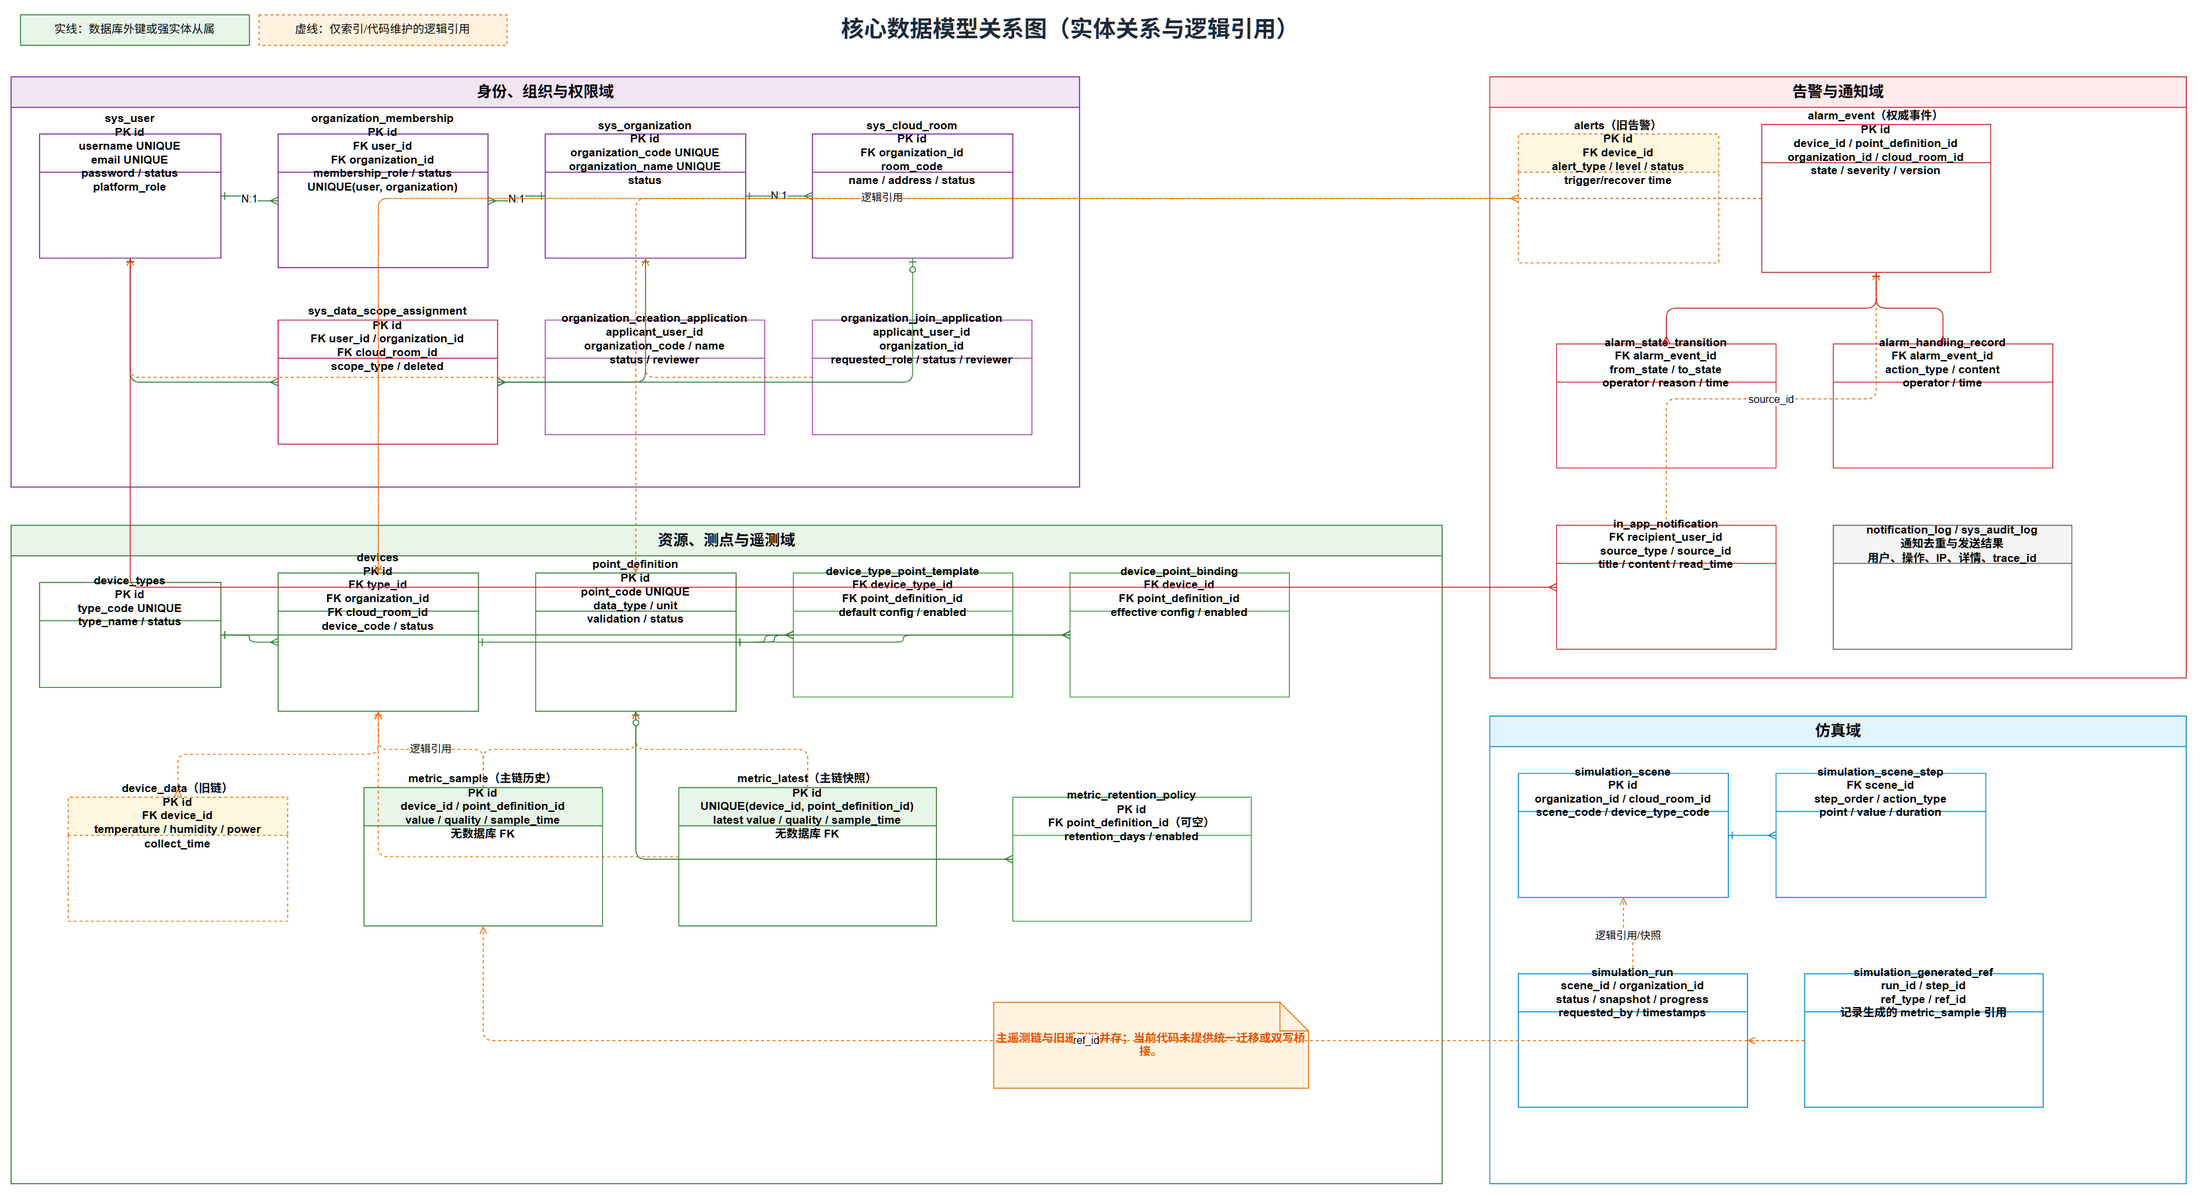

The diagram above was exported from draw.io. Its source (the exported page's mxGraphModel, read from the mxfile embedded in the PNG):
<mxGraphModel dx="2100" dy="1300" grid="1" gridSize="10" guides="1" tooltips="1" connect="1" arrows="1" fold="1" page="1" pageScale="1" pageWidth="2400" pageHeight="1500" math="0" shadow="0">
  <root>
    <mxCell id="0" />
    <mxCell id="1" parent="0" />
    <mxCell id="title" value="核心数据模型关系图（实体关系与逻辑引用）" style="text;html=1;align=center;verticalAlign=middle;fontSize=24;fontStyle=1;fontColor=#1F2937;" vertex="1" parent="1">
      <mxGeometry x="700" y="20" width="900" height="40" as="geometry" />
    </mxCell>
    <mxCell id="l1" value="实线：数据库外键或强实体从属" style="rounded=0;whiteSpace=wrap;html=1;fillColor=#E8F5E9;strokeColor=#2E7D32;" vertex="1" parent="1">
      <mxGeometry x="50" y="25" width="240" height="32" as="geometry" />
    </mxCell>
    <mxCell id="l2" value="虚线：仅索引/代码维护的逻辑引用" style="rounded=0;whiteSpace=wrap;html=1;fillColor=#FFF3E0;strokeColor=#EF6C00;dashed=1;" vertex="1" parent="1">
      <mxGeometry x="300" y="25" width="260" height="32" as="geometry" />
    </mxCell>
    <mxCell id="g_identity" value="身份、组织与权限域" style="swimlane;html=1;horizontal=1;startSize=32;fillColor=#F3E5F5;strokeColor=#7B1FA2;fontStyle=1;fontSize=16;rounded=0;" vertex="1" parent="1">
      <mxGeometry x="40" y="90" width="1120" height="430" as="geometry" />
    </mxCell>
    <mxCell id="user" value="sys_user&#10;PK id&#10;username UNIQUE&#10;email UNIQUE&#10;password / status&#10;platform_role" style="shape=table;container=1;collapsible=0;childLayout=tableLayout;whiteSpace=wrap;html=1;fillColor=#FFFFFF;strokeColor=#7B1FA2;fontStyle=1;" vertex="1" parent="g_identity">
      <mxGeometry x="30" y="60" width="190" height="130" as="geometry" />
    </mxCell>
    <mxCell id="membership" value="organization_membership&#10;PK id&#10;FK user_id&#10;FK organization_id&#10;membership_role / status&#10;UNIQUE(user, organization)" style="shape=table;whiteSpace=wrap;html=1;fillColor=#FFFFFF;strokeColor=#7B1FA2;fontStyle=1;" vertex="1" parent="g_identity">
      <mxGeometry x="280" y="60" width="220" height="140" as="geometry" />
    </mxCell>
    <mxCell id="org" value="sys_organization&#10;PK id&#10;organization_code UNIQUE&#10;organization_name UNIQUE&#10;status" style="shape=table;whiteSpace=wrap;html=1;fillColor=#FFFFFF;strokeColor=#7B1FA2;fontStyle=1;" vertex="1" parent="g_identity">
      <mxGeometry x="560" y="60" width="210" height="130" as="geometry" />
    </mxCell>
    <mxCell id="room" value="sys_cloud_room&#10;PK id&#10;FK organization_id&#10;room_code&#10;name / address / status" style="shape=table;whiteSpace=wrap;html=1;fillColor=#FFFFFF;strokeColor=#7B1FA2;fontStyle=1;" vertex="1" parent="g_identity">
      <mxGeometry x="840" y="60" width="210" height="130" as="geometry" />
    </mxCell>
    <mxCell id="scope" value="sys_data_scope_assignment&#10;PK id&#10;FK user_id / organization_id&#10;FK cloud_room_id&#10;scope_type / deleted" style="shape=table;whiteSpace=wrap;html=1;fillColor=#FFFFFF;strokeColor=#C2185B;fontStyle=1;" vertex="1" parent="g_identity">
      <mxGeometry x="280" y="255" width="230" height="130" as="geometry" />
    </mxCell>
    <mxCell id="orgapp" value="organization_creation_application&#10;applicant_user_id&#10;organization_code / name&#10;status / reviewer" style="shape=table;whiteSpace=wrap;html=1;fillColor=#FFFFFF;strokeColor=#AB47BC;fontStyle=1;" vertex="1" parent="g_identity">
      <mxGeometry x="560" y="255" width="230" height="120" as="geometry" />
    </mxCell>
    <mxCell id="joinapp" value="organization_join_application&#10;applicant_user_id&#10;organization_id&#10;requested_role / status / reviewer" style="shape=table;whiteSpace=wrap;html=1;fillColor=#FFFFFF;strokeColor=#AB47BC;fontStyle=1;" vertex="1" parent="g_identity">
      <mxGeometry x="840" y="255" width="230" height="120" as="geometry" />
    </mxCell>
    <mxCell id="g_resource" value="资源、测点与遥测域" style="swimlane;html=1;horizontal=1;startSize=32;fillColor=#E8F5E9;strokeColor=#2E7D32;fontStyle=1;fontSize=16;rounded=0;" vertex="1" parent="1">
      <mxGeometry x="40" y="560" width="1500" height="690" as="geometry" />
    </mxCell>
    <mxCell id="dtype" value="device_types&#10;PK id&#10;type_code UNIQUE&#10;type_name / status" style="shape=table;whiteSpace=wrap;html=1;fillColor=#FFFFFF;strokeColor=#2E7D32;fontStyle=1;" vertex="1" parent="g_resource">
      <mxGeometry x="30" y="60" width="190" height="110" as="geometry" />
    </mxCell>
    <mxCell id="device" value="devices&#10;PK id&#10;FK type_id&#10;FK organization_id&#10;FK cloud_room_id&#10;device_code / status" style="shape=table;whiteSpace=wrap;html=1;fillColor=#FFFFFF;strokeColor=#2E7D32;fontStyle=1;" vertex="1" parent="g_resource">
      <mxGeometry x="280" y="50" width="210" height="145" as="geometry" />
    </mxCell>
    <mxCell id="pointdef" value="point_definition&#10;PK id&#10;point_code UNIQUE&#10;data_type / unit&#10;validation / status" style="shape=table;whiteSpace=wrap;html=1;fillColor=#FFFFFF;strokeColor=#2E7D32;fontStyle=1;" vertex="1" parent="g_resource">
      <mxGeometry x="550" y="50" width="210" height="145" as="geometry" />
    </mxCell>
    <mxCell id="template" value="device_type_point_template&#10;FK device_type_id&#10;FK point_definition_id&#10;default config / enabled" style="shape=table;whiteSpace=wrap;html=1;fillColor=#FFFFFF;strokeColor=#43A047;fontStyle=1;" vertex="1" parent="g_resource">
      <mxGeometry x="820" y="50" width="230" height="130" as="geometry" />
    </mxCell>
    <mxCell id="binding" value="device_point_binding&#10;FK device_id&#10;FK point_definition_id&#10;effective config / enabled" style="shape=table;whiteSpace=wrap;html=1;fillColor=#FFFFFF;strokeColor=#43A047;fontStyle=1;" vertex="1" parent="g_resource">
      <mxGeometry x="1110" y="50" width="230" height="130" as="geometry" />
    </mxCell>
    <mxCell id="devicedata" value="device_data（旧链）&#10;PK id&#10;FK device_id&#10;temperature / humidity / power&#10;collect_time" style="shape=table;whiteSpace=wrap;html=1;fillColor=#FFF8E1;strokeColor=#EF6C00;fontStyle=1;dashed=1;" vertex="1" parent="g_resource">
      <mxGeometry x="60" y="285" width="230" height="130" as="geometry" />
    </mxCell>
    <mxCell id="sample" value="metric_sample（主链历史）&#10;PK id&#10;device_id / point_definition_id&#10;value / quality / sample_time&#10;无数据库 FK" style="shape=table;whiteSpace=wrap;html=1;fillColor=#E8F5E9;strokeColor=#2E7D32;fontStyle=1;" vertex="1" parent="g_resource">
      <mxGeometry x="370" y="275" width="250" height="145" as="geometry" />
    </mxCell>
    <mxCell id="latest" value="metric_latest（主链快照）&#10;PK id&#10;UNIQUE(device_id, point_definition_id)&#10;latest value / quality / sample_time&#10;无数据库 FK" style="shape=table;whiteSpace=wrap;html=1;fillColor=#E8F5E9;strokeColor=#2E7D32;fontStyle=1;" vertex="1" parent="g_resource">
      <mxGeometry x="700" y="275" width="270" height="145" as="geometry" />
    </mxCell>
    <mxCell id="retention" value="metric_retention_policy&#10;PK id&#10;FK point_definition_id（可空）&#10;retention_days / enabled" style="shape=table;whiteSpace=wrap;html=1;fillColor=#FFFFFF;strokeColor=#43A047;fontStyle=1;" vertex="1" parent="g_resource">
      <mxGeometry x="1050" y="285" width="250" height="130" as="geometry" />
    </mxCell>
    <mxCell id="resource_note" value="主遥测链与旧遥测链并存；当前代码未提供统一迁移或双写桥接。" style="shape=note;whiteSpace=wrap;html=1;fillColor=#FFF3E0;strokeColor=#EF6C00;fontColor=#E65100;fontStyle=1;" vertex="1" parent="g_resource">
      <mxGeometry x="1030" y="500" width="330" height="90" as="geometry" />
    </mxCell>
    <mxCell id="g_alarm" value="告警与通知域" style="swimlane;html=1;horizontal=1;startSize=32;fillColor=#FFEBEE;strokeColor=#C62828;fontStyle=1;fontSize=16;rounded=0;" vertex="1" parent="1">
      <mxGeometry x="1590" y="90" width="730" height="630" as="geometry" />
    </mxCell>
    <mxCell id="alerts" value="alerts（旧告警）&#10;PK id&#10;FK device_id&#10;alert_type / level / status&#10;trigger/recover time" style="shape=table;whiteSpace=wrap;html=1;fillColor=#FFF8E1;strokeColor=#EF6C00;fontStyle=1;dashed=1;" vertex="1" parent="g_alarm">
      <mxGeometry x="30" y="60" width="210" height="135" as="geometry" />
    </mxCell>
    <mxCell id="event" value="alarm_event（权威事件）&#10;PK id&#10;device_id / point_definition_id&#10;organization_id / cloud_room_id&#10;state / severity / version" style="shape=table;whiteSpace=wrap;html=1;fillColor=#FFFFFF;strokeColor=#C62828;fontStyle=1;" vertex="1" parent="g_alarm">
      <mxGeometry x="285" y="50" width="240" height="155" as="geometry" />
    </mxCell>
    <mxCell id="transition" value="alarm_state_transition&#10;FK alarm_event_id&#10;from_state / to_state&#10;operator / reason / time" style="shape=table;whiteSpace=wrap;html=1;fillColor=#FFFFFF;strokeColor=#D32F2F;fontStyle=1;" vertex="1" parent="g_alarm">
      <mxGeometry x="70" y="280" width="230" height="130" as="geometry" />
    </mxCell>
    <mxCell id="handling" value="alarm_handling_record&#10;FK alarm_event_id&#10;action_type / content&#10;operator / time" style="shape=table;whiteSpace=wrap;html=1;fillColor=#FFFFFF;strokeColor=#D32F2F;fontStyle=1;" vertex="1" parent="g_alarm">
      <mxGeometry x="360" y="280" width="230" height="130" as="geometry" />
    </mxCell>
    <mxCell id="inapp" value="in_app_notification&#10;FK recipient_user_id&#10;source_type / source_id&#10;title / content / read_time" style="shape=table;whiteSpace=wrap;html=1;fillColor=#FFFFFF;strokeColor=#D32F2F;fontStyle=1;" vertex="1" parent="g_alarm">
      <mxGeometry x="70" y="470" width="230" height="130" as="geometry" />
    </mxCell>
    <mxCell id="logs" value="notification_log / sys_audit_log&#10;通知去重与发送结果&#10;用户、操作、IP、详情、trace_id" style="shape=table;whiteSpace=wrap;html=1;fillColor=#F5F5F5;strokeColor=#616161;fontStyle=1;" vertex="1" parent="g_alarm">
      <mxGeometry x="360" y="470" width="250" height="130" as="geometry" />
    </mxCell>
    <mxCell id="g_sim" value="仿真域" style="swimlane;html=1;horizontal=1;startSize=32;fillColor=#E1F5FE;strokeColor=#0288D1;fontStyle=1;fontSize=16;rounded=0;" vertex="1" parent="1">
      <mxGeometry x="1590" y="760" width="730" height="490" as="geometry" />
    </mxCell>
    <mxCell id="scene" value="simulation_scene&#10;PK id&#10;organization_id / cloud_room_id&#10;scene_code / device_type_code" style="shape=table;whiteSpace=wrap;html=1;fillColor=#FFFFFF;strokeColor=#0288D1;fontStyle=1;" vertex="1" parent="g_sim">
      <mxGeometry x="30" y="60" width="220" height="130" as="geometry" />
    </mxCell>
    <mxCell id="step" value="simulation_scene_step&#10;FK scene_id&#10;step_order / action_type&#10;point / value / duration" style="shape=table;whiteSpace=wrap;html=1;fillColor=#FFFFFF;strokeColor=#0288D1;fontStyle=1;" vertex="1" parent="g_sim">
      <mxGeometry x="300" y="60" width="220" height="130" as="geometry" />
    </mxCell>
    <mxCell id="run" value="simulation_run&#10;scene_id / organization_id&#10;status / snapshot / progress&#10;requested_by / timestamps" style="shape=table;whiteSpace=wrap;html=1;fillColor=#FFFFFF;strokeColor=#0288D1;fontStyle=1;" vertex="1" parent="g_sim">
      <mxGeometry x="30" y="270" width="240" height="140" as="geometry" />
    </mxCell>
    <mxCell id="generated" value="simulation_generated_ref&#10;run_id / step_id&#10;ref_type / ref_id&#10;记录生成的 metric_sample 引用" style="shape=table;whiteSpace=wrap;html=1;fillColor=#FFFFFF;strokeColor=#0288D1;fontStyle=1;" vertex="1" parent="g_sim">
      <mxGeometry x="330" y="270" width="250" height="140" as="geometry" />
    </mxCell>
    <mxCell id="u_m" edge="1" parent="1" source="membership" target="user" value="N:1" style="edgeStyle=orthogonalEdgeStyle;html=1;endArrow=ERone;startArrow=ERmany;strokeColor=#2E7D32;">
      <mxGeometry relative="1" as="geometry" />
    </mxCell>
    <mxCell id="m_o" edge="1" parent="1" source="membership" target="org" value="N:1" style="edgeStyle=orthogonalEdgeStyle;html=1;endArrow=ERone;startArrow=ERmany;strokeColor=#2E7D32;">
      <mxGeometry relative="1" as="geometry" />
    </mxCell>
    <mxCell id="o_r" edge="1" parent="1" source="room" target="org" value="N:1" style="edgeStyle=orthogonalEdgeStyle;html=1;endArrow=ERone;startArrow=ERmany;strokeColor=#2E7D32;">
      <mxGeometry relative="1" as="geometry" />
    </mxCell>
    <mxCell id="s_u" edge="1" parent="1" source="scope" target="user" style="edgeStyle=orthogonalEdgeStyle;html=1;endArrow=ERone;startArrow=ERmany;strokeColor=#2E7D32;">
      <mxGeometry relative="1" as="geometry" />
    </mxCell>
    <mxCell id="s_o" edge="1" parent="1" source="scope" target="org" style="edgeStyle=orthogonalEdgeStyle;html=1;endArrow=ERone;startArrow=ERmany;strokeColor=#2E7D32;">
      <mxGeometry relative="1" as="geometry" />
    </mxCell>
    <mxCell id="s_r" edge="1" parent="1" source="scope" target="room" style="edgeStyle=orthogonalEdgeStyle;html=1;endArrow=ERzeroToOne;startArrow=ERmany;strokeColor=#2E7D32;">
      <mxGeometry relative="1" as="geometry" />
    </mxCell>
    <mxCell id="app_u" edge="1" parent="1" source="orgapp" target="user" style="edgeStyle=orthogonalEdgeStyle;html=1;endArrow=open;strokeColor=#EF6C00;dashed=1;">
      <mxGeometry relative="1" as="geometry" />
    </mxCell>
    <mxCell id="join_o" edge="1" parent="1" source="joinapp" target="org" style="edgeStyle=orthogonalEdgeStyle;html=1;endArrow=open;strokeColor=#EF6C00;dashed=1;">
      <mxGeometry relative="1" as="geometry" />
    </mxCell>
    <mxCell id="d_t" edge="1" parent="1" source="device" target="dtype" style="edgeStyle=orthogonalEdgeStyle;html=1;endArrow=ERone;startArrow=ERmany;strokeColor=#2E7D32;">
      <mxGeometry relative="1" as="geometry" />
    </mxCell>
    <mxCell id="t_dt" edge="1" parent="1" source="template" target="dtype" style="edgeStyle=orthogonalEdgeStyle;html=1;endArrow=ERone;startArrow=ERmany;strokeColor=#2E7D32;">
      <mxGeometry relative="1" as="geometry" />
    </mxCell>
    <mxCell id="t_p" edge="1" parent="1" source="template" target="pointdef" style="edgeStyle=orthogonalEdgeStyle;html=1;endArrow=ERone;startArrow=ERmany;strokeColor=#2E7D32;">
      <mxGeometry relative="1" as="geometry" />
    </mxCell>
    <mxCell id="b_d" edge="1" parent="1" source="binding" target="device" style="edgeStyle=orthogonalEdgeStyle;html=1;endArrow=ERone;startArrow=ERmany;strokeColor=#2E7D32;">
      <mxGeometry relative="1" as="geometry" />
    </mxCell>
    <mxCell id="b_p" edge="1" parent="1" source="binding" target="pointdef" style="edgeStyle=orthogonalEdgeStyle;html=1;endArrow=ERone;startArrow=ERmany;strokeColor=#2E7D32;">
      <mxGeometry relative="1" as="geometry" />
    </mxCell>
    <mxCell id="dd_d" edge="1" parent="1" source="devicedata" target="device" style="edgeStyle=orthogonalEdgeStyle;html=1;endArrow=ERone;startArrow=ERmany;strokeColor=#EF6C00;dashed=1;">
      <mxGeometry relative="1" as="geometry" />
    </mxCell>
    <mxCell id="sm_d" edge="1" parent="1" source="sample" target="device" value="逻辑引用" style="edgeStyle=orthogonalEdgeStyle;html=1;endArrow=open;strokeColor=#EF6C00;dashed=1;">
      <mxGeometry relative="1" as="geometry" />
    </mxCell>
    <mxCell id="sm_p" edge="1" parent="1" source="sample" target="pointdef" style="edgeStyle=orthogonalEdgeStyle;html=1;endArrow=open;strokeColor=#EF6C00;dashed=1;">
      <mxGeometry relative="1" as="geometry" />
    </mxCell>
    <mxCell id="la_d" edge="1" parent="1" source="latest" target="device" style="edgeStyle=orthogonalEdgeStyle;html=1;endArrow=open;strokeColor=#EF6C00;dashed=1;">
      <mxGeometry relative="1" as="geometry" />
    </mxCell>
    <mxCell id="la_p" edge="1" parent="1" source="latest" target="pointdef" style="edgeStyle=orthogonalEdgeStyle;html=1;endArrow=open;strokeColor=#EF6C00;dashed=1;">
      <mxGeometry relative="1" as="geometry" />
    </mxCell>
    <mxCell id="re_p" edge="1" parent="1" source="retention" target="pointdef" style="edgeStyle=orthogonalEdgeStyle;html=1;endArrow=ERzeroToOne;startArrow=ERmany;strokeColor=#2E7D32;">
      <mxGeometry relative="1" as="geometry" />
    </mxCell>
    <mxCell id="al_d" edge="1" parent="1" source="alerts" target="device" style="edgeStyle=orthogonalEdgeStyle;html=1;endArrow=ERone;startArrow=ERmany;strokeColor=#EF6C00;dashed=1;">
      <mxGeometry relative="1" as="geometry" />
    </mxCell>
    <mxCell id="ev_d" edge="1" parent="1" source="event" target="device" value="逻辑引用" style="edgeStyle=orthogonalEdgeStyle;html=1;endArrow=open;strokeColor=#EF6C00;dashed=1;">
      <mxGeometry relative="1" as="geometry" />
    </mxCell>
    <mxCell id="ev_p" edge="1" parent="1" source="event" target="pointdef" style="edgeStyle=orthogonalEdgeStyle;html=1;endArrow=open;strokeColor=#EF6C00;dashed=1;">
      <mxGeometry relative="1" as="geometry" />
    </mxCell>
    <mxCell id="tr_ev" edge="1" parent="1" source="transition" target="event" style="edgeStyle=orthogonalEdgeStyle;html=1;endArrow=ERone;startArrow=ERmany;strokeColor=#C62828;">
      <mxGeometry relative="1" as="geometry" />
    </mxCell>
    <mxCell id="ha_ev" edge="1" parent="1" source="handling" target="event" style="edgeStyle=orthogonalEdgeStyle;html=1;endArrow=ERone;startArrow=ERmany;strokeColor=#C62828;">
      <mxGeometry relative="1" as="geometry" />
    </mxCell>
    <mxCell id="in_u" edge="1" parent="1" source="inapp" target="user" style="edgeStyle=orthogonalEdgeStyle;html=1;endArrow=ERone;startArrow=ERmany;strokeColor=#C62828;">
      <mxGeometry relative="1" as="geometry" />
    </mxCell>
    <mxCell id="in_ev" edge="1" parent="1" source="inapp" target="event" value="source_id" style="edgeStyle=orthogonalEdgeStyle;html=1;endArrow=open;strokeColor=#EF6C00;dashed=1;">
      <mxGeometry relative="1" as="geometry" />
    </mxCell>
    <mxCell id="sc_st" edge="1" parent="1" source="step" target="scene" style="edgeStyle=orthogonalEdgeStyle;html=1;endArrow=ERone;startArrow=ERmany;strokeColor=#0288D1;">
      <mxGeometry relative="1" as="geometry" />
    </mxCell>
    <mxCell id="ru_sc" edge="1" parent="1" source="run" target="scene" value="逻辑引用/快照" style="edgeStyle=orthogonalEdgeStyle;html=1;endArrow=open;strokeColor=#EF6C00;dashed=1;">
      <mxGeometry relative="1" as="geometry" />
    </mxCell>
    <mxCell id="ge_ru" edge="1" parent="1" source="generated" target="run" style="edgeStyle=orthogonalEdgeStyle;html=1;endArrow=open;strokeColor=#EF6C00;dashed=1;">
      <mxGeometry relative="1" as="geometry" />
    </mxCell>
    <mxCell id="ge_sm" edge="1" parent="1" source="generated" target="sample" value="ref_id" style="edgeStyle=orthogonalEdgeStyle;html=1;endArrow=open;strokeColor=#EF6C00;dashed=1;">
      <mxGeometry relative="1" as="geometry" />
    </mxCell>
  </root>
</mxGraphModel>